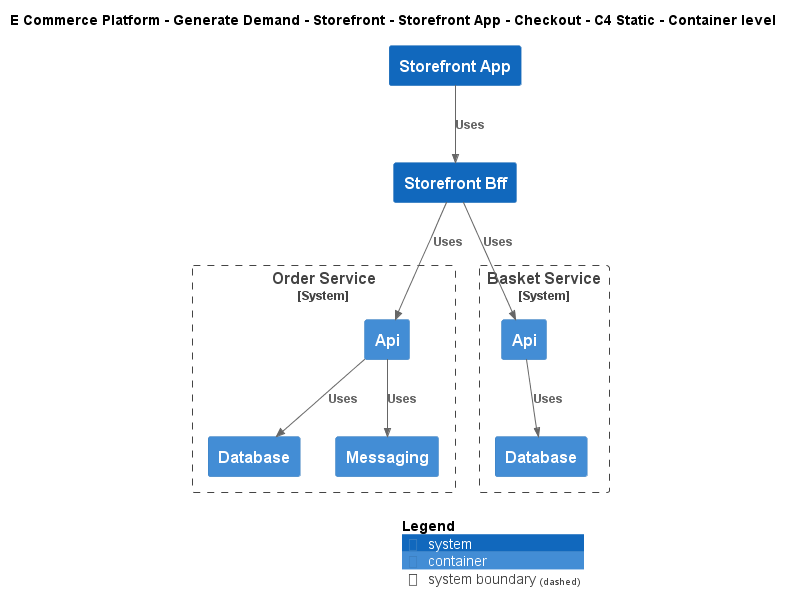

The diagram above was rendered by PlantUML. Its source (embedded in the PNG):
@startuml
!include ..\..\..\..\..\..\..\.c4s\C4_Container.puml

AddElementTag("c4interflow:lifecycle:new", $bgColor=green, $fontColor=#ffffff, $borderColor=green, $shadowing="False")
AddElementTag("c4interflow:lifecycle:changed", $bgColor=orange, $fontColor=#ffffff, $borderColor=orange, $shadowing="False")
AddElementTag("c4interflow:lifecycle:removed", $bgColor=red, $fontColor=#ffffff, $borderColor=red, $shadowing="False")

AddRelTag("c4interflow:lifecycle:new", $textColor=green, $lineColor=green)
AddRelTag("c4interflow:lifecycle:changed", $textColor=orange, $lineColor=orange)
AddRelTag("c4interflow:lifecycle:removed", $textColor=red, $lineColor=red)

SHOW_PERSON_PORTRAIT()
LAYOUT_TOP_DOWN()

skinparam linetype polyline

title E Commerce Platform - Generate Demand - Storefront - Storefront App - Checkout - C4 Static - Container level

System(ECommercePlatform.GenerateDemand.Storefront.SoftwareSystems.StorefrontApp, "Storefront App", "")
System(ECommercePlatform.GenerateDemand.Storefront.SoftwareSystems.StorefrontBff, "Storefront Bff", "")

System_Boundary(ECommercePlatform.GenerateDemand.OrderManagement.SoftwareSystems.OrderService, "Order Service") {
    Container(ECommercePlatform.GenerateDemand.OrderManagement.SoftwareSystems.OrderService.Containers.Api, "Api", "", "")
    Container(ECommercePlatform.GenerateDemand.OrderManagement.SoftwareSystems.OrderService.Containers.Database, "Database", "", "")
    Container(ECommercePlatform.GenerateDemand.OrderManagement.SoftwareSystems.OrderService.Containers.Messaging, "Messaging", "", "")
}

System_Boundary(ECommercePlatform.GenerateDemand.Basket.SoftwareSystems.BasketService, "Basket Service") {
    Container(ECommercePlatform.GenerateDemand.Basket.SoftwareSystems.BasketService.Containers.Api, "Api", "", "")
    Container(ECommercePlatform.GenerateDemand.Basket.SoftwareSystems.BasketService.Containers.Database, "Database", "", "")
}

Rel(ECommercePlatform.GenerateDemand.Storefront.SoftwareSystems.StorefrontApp, ECommercePlatform.GenerateDemand.Storefront.SoftwareSystems.StorefrontBff, "Uses")
Rel(ECommercePlatform.GenerateDemand.Storefront.SoftwareSystems.StorefrontBff, ECommercePlatform.GenerateDemand.OrderManagement.SoftwareSystems.OrderService.Containers.Api, "Uses")
Rel(ECommercePlatform.GenerateDemand.OrderManagement.SoftwareSystems.OrderService.Containers.Api, ECommercePlatform.GenerateDemand.OrderManagement.SoftwareSystems.OrderService.Containers.Database, "Uses")
Rel(ECommercePlatform.GenerateDemand.OrderManagement.SoftwareSystems.OrderService.Containers.Api, ECommercePlatform.GenerateDemand.OrderManagement.SoftwareSystems.OrderService.Containers.Messaging, "Uses")
Rel(ECommercePlatform.GenerateDemand.Storefront.SoftwareSystems.StorefrontBff, ECommercePlatform.GenerateDemand.Basket.SoftwareSystems.BasketService.Containers.Api, "Uses")
Rel(ECommercePlatform.GenerateDemand.Basket.SoftwareSystems.BasketService.Containers.Api, ECommercePlatform.GenerateDemand.Basket.SoftwareSystems.BasketService.Containers.Database, "Uses")


SHOW_LEGEND()
@enduml